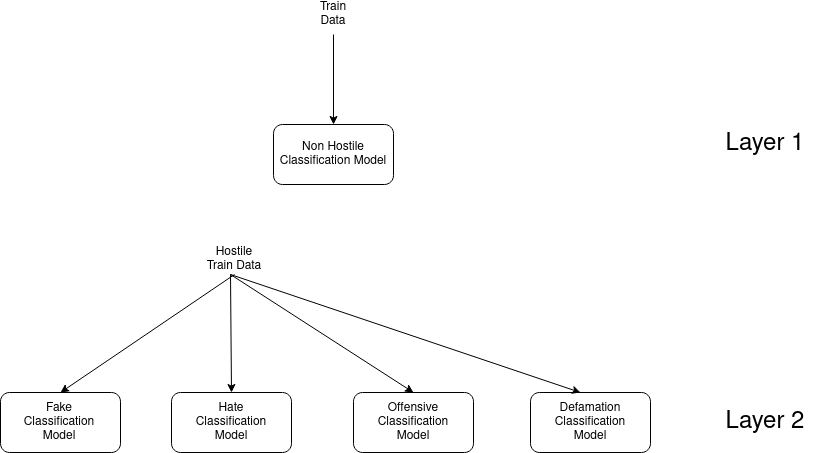

The diagram above was exported from draw.io. Its source (the exported page's mxGraphModel, read from the mxfile embedded in the PNG):
<mxGraphModel dx="2200" dy="773" grid="1" gridSize="10" guides="1" tooltips="1" connect="1" arrows="1" fold="1" page="1" pageScale="1" pageWidth="850" pageHeight="1100" math="0" shadow="0">
  <root>
    <mxCell id="0" />
    <mxCell id="1" parent="0" />
    <mxCell id="4tavVeFpAGuzqdXdRUxl-1" value="" style="rounded=1;whiteSpace=wrap;html=1;" vertex="1" parent="1">
      <mxGeometry x="-577" y="170" width="120" height="60" as="geometry" />
    </mxCell>
    <mxCell id="4tavVeFpAGuzqdXdRUxl-2" value="" style="rounded=1;whiteSpace=wrap;html=1;" vertex="1" parent="1">
      <mxGeometry x="-850" y="438" width="120" height="60" as="geometry" />
    </mxCell>
    <mxCell id="4tavVeFpAGuzqdXdRUxl-3" value="" style="rounded=1;whiteSpace=wrap;html=1;" vertex="1" parent="1">
      <mxGeometry x="-679" y="438" width="120" height="60" as="geometry" />
    </mxCell>
    <mxCell id="4tavVeFpAGuzqdXdRUxl-4" value="" style="rounded=1;whiteSpace=wrap;html=1;" vertex="1" parent="1">
      <mxGeometry x="-497" y="438" width="120" height="60" as="geometry" />
    </mxCell>
    <mxCell id="4tavVeFpAGuzqdXdRUxl-5" value="" style="rounded=1;whiteSpace=wrap;html=1;" vertex="1" parent="1">
      <mxGeometry x="-320" y="438" width="120" height="60" as="geometry" />
    </mxCell>
    <mxCell id="4tavVeFpAGuzqdXdRUxl-10" value="" style="endArrow=classic;html=1;entryX=0.5;entryY=0;entryDx=0;entryDy=0;" edge="1" parent="1" target="4tavVeFpAGuzqdXdRUxl-1">
      <mxGeometry width="50" height="50" relative="1" as="geometry">
        <mxPoint x="-517" y="80" as="sourcePoint" />
        <mxPoint x="-627" y="50" as="targetPoint" />
      </mxGeometry>
    </mxCell>
    <mxCell id="4tavVeFpAGuzqdXdRUxl-12" value="Train Data" style="text;html=1;strokeColor=none;fillColor=none;align=center;verticalAlign=middle;whiteSpace=wrap;rounded=0;" vertex="1" parent="1">
      <mxGeometry x="-537" y="50" width="40" height="20" as="geometry" />
    </mxCell>
    <mxCell id="4tavVeFpAGuzqdXdRUxl-16" value="Non Hostile Classification Model" style="text;html=1;strokeColor=none;fillColor=none;align=center;verticalAlign=middle;whiteSpace=wrap;rounded=0;" vertex="1" parent="1">
      <mxGeometry x="-582" y="190" width="130" height="20" as="geometry" />
    </mxCell>
    <mxCell id="4tavVeFpAGuzqdXdRUxl-18" value="Fake Classification Model" style="text;html=1;strokeColor=none;fillColor=none;align=center;verticalAlign=middle;whiteSpace=wrap;rounded=0;" vertex="1" parent="1">
      <mxGeometry x="-831" y="458" width="80" height="20" as="geometry" />
    </mxCell>
    <mxCell id="4tavVeFpAGuzqdXdRUxl-19" value="Hate Classification Model" style="text;html=1;strokeColor=none;fillColor=none;align=center;verticalAlign=middle;whiteSpace=wrap;rounded=0;" vertex="1" parent="1">
      <mxGeometry x="-659" y="458" width="80" height="20" as="geometry" />
    </mxCell>
    <mxCell id="4tavVeFpAGuzqdXdRUxl-20" value="Offensive Classification Model" style="text;html=1;strokeColor=none;fillColor=none;align=center;verticalAlign=middle;whiteSpace=wrap;rounded=0;" vertex="1" parent="1">
      <mxGeometry x="-477" y="458" width="80" height="20" as="geometry" />
    </mxCell>
    <mxCell id="4tavVeFpAGuzqdXdRUxl-21" value="Defamation Classification Model" style="text;html=1;strokeColor=none;fillColor=none;align=center;verticalAlign=middle;whiteSpace=wrap;rounded=0;" vertex="1" parent="1">
      <mxGeometry x="-300" y="458" width="80" height="20" as="geometry" />
    </mxCell>
    <mxCell id="4tavVeFpAGuzqdXdRUxl-25" value="Hostile Train Data" style="text;html=1;strokeColor=none;fillColor=none;align=center;verticalAlign=middle;whiteSpace=wrap;rounded=0;" vertex="1" parent="1">
      <mxGeometry x="-646" y="295" width="60" height="20" as="geometry" />
    </mxCell>
    <mxCell id="4tavVeFpAGuzqdXdRUxl-28" value="" style="endArrow=classic;html=1;entryX=0.5;entryY=0;entryDx=0;entryDy=0;" edge="1" parent="1" target="4tavVeFpAGuzqdXdRUxl-2">
      <mxGeometry width="50" height="50" relative="1" as="geometry">
        <mxPoint x="-616" y="320" as="sourcePoint" />
        <mxPoint x="-480" y="348" as="targetPoint" />
      </mxGeometry>
    </mxCell>
    <mxCell id="4tavVeFpAGuzqdXdRUxl-35" value="" style="endArrow=classic;html=1;entryX=0.5;entryY=0;entryDx=0;entryDy=0;" edge="1" parent="1" target="4tavVeFpAGuzqdXdRUxl-3">
      <mxGeometry width="50" height="50" relative="1" as="geometry">
        <mxPoint x="-620" y="320" as="sourcePoint" />
        <mxPoint x="-340" y="370" as="targetPoint" />
      </mxGeometry>
    </mxCell>
    <mxCell id="4tavVeFpAGuzqdXdRUxl-36" value="" style="endArrow=classic;html=1;entryX=0.5;entryY=0;entryDx=0;entryDy=0;" edge="1" parent="1" target="4tavVeFpAGuzqdXdRUxl-4">
      <mxGeometry width="50" height="50" relative="1" as="geometry">
        <mxPoint x="-620" y="320" as="sourcePoint" />
        <mxPoint x="-340" y="370" as="targetPoint" />
      </mxGeometry>
    </mxCell>
    <mxCell id="4tavVeFpAGuzqdXdRUxl-37" value="" style="endArrow=classic;html=1;" edge="1" parent="1">
      <mxGeometry width="50" height="50" relative="1" as="geometry">
        <mxPoint x="-620" y="320" as="sourcePoint" />
        <mxPoint x="-270" y="438" as="targetPoint" />
      </mxGeometry>
    </mxCell>
    <mxCell id="4tavVeFpAGuzqdXdRUxl-42" value="&lt;font style=&quot;font-size: 24px&quot;&gt;Layer 1&lt;br&gt;&lt;/font&gt;" style="text;html=1;strokeColor=none;fillColor=none;align=center;verticalAlign=middle;whiteSpace=wrap;rounded=0;" vertex="1" parent="1">
      <mxGeometry x="-140" y="180" width="110" height="20" as="geometry" />
    </mxCell>
    <mxCell id="4tavVeFpAGuzqdXdRUxl-43" value="&lt;font style=&quot;font-size: 24px&quot;&gt;Layer 2&lt;br&gt;&lt;/font&gt;" style="text;html=1;strokeColor=none;fillColor=none;align=center;verticalAlign=middle;whiteSpace=wrap;rounded=0;" vertex="1" parent="1">
      <mxGeometry x="-140" y="458" width="110" height="20" as="geometry" />
    </mxCell>
  </root>
</mxGraphModel>